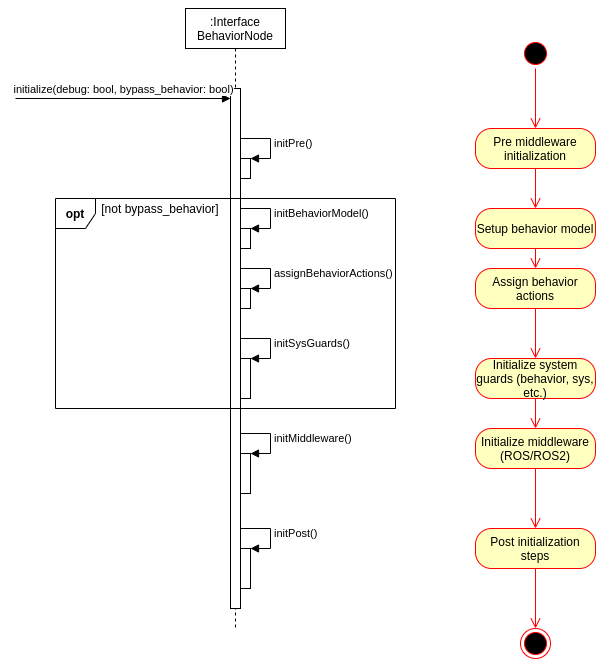

The diagram above was exported from draw.io. Its source (the exported page's mxGraphModel, read from the mxfile embedded in the PNG):
<mxGraphModel dx="1185" dy="674" grid="1" gridSize="10" guides="1" tooltips="1" connect="1" arrows="1" fold="1" page="1" pageScale="1" pageWidth="827" pageHeight="1169" math="0" shadow="0">
  <root>
    <mxCell id="0" />
    <mxCell id="1" parent="0" />
    <mxCell id="2" value=":Interface&lt;br&gt;BehaviorNode" style="shape=umlLifeline;perimeter=lifelinePerimeter;whiteSpace=wrap;html=1;container=1;collapsible=0;recursiveResize=0;outlineConnect=0;size=40;" vertex="1" parent="1">
      <mxGeometry x="210" y="100" width="100" height="620" as="geometry" />
    </mxCell>
    <mxCell id="3" value="" style="html=1;points=[];perimeter=orthogonalPerimeter;" vertex="1" parent="2">
      <mxGeometry x="45" y="80" width="10" height="520" as="geometry" />
    </mxCell>
    <mxCell id="4" value="" style="html=1;points=[];perimeter=orthogonalPerimeter;" vertex="1" parent="2">
      <mxGeometry x="55" y="150" width="10" height="20" as="geometry" />
    </mxCell>
    <mxCell id="5" value="initPre()" style="edgeStyle=orthogonalEdgeStyle;html=1;align=left;spacingLeft=2;endArrow=block;rounded=0;entryX=1;entryY=0;" edge="1" parent="2" source="3" target="4">
      <mxGeometry relative="1" as="geometry">
        <mxPoint x="60" y="130" as="sourcePoint" />
        <Array as="points">
          <mxPoint x="85" y="130" />
          <mxPoint x="85" y="150" />
        </Array>
      </mxGeometry>
    </mxCell>
    <mxCell id="6" value="" style="html=1;points=[];perimeter=orthogonalPerimeter;" vertex="1" parent="2">
      <mxGeometry x="55" y="220" width="10" height="20" as="geometry" />
    </mxCell>
    <mxCell id="7" value="initBehaviorModel()" style="edgeStyle=orthogonalEdgeStyle;html=1;align=left;spacingLeft=2;endArrow=block;rounded=0;entryX=1;entryY=0;" edge="1" parent="2" source="3" target="6">
      <mxGeometry relative="1" as="geometry">
        <mxPoint x="60" y="230" as="sourcePoint" />
        <Array as="points">
          <mxPoint x="85" y="200" />
          <mxPoint x="85" y="220" />
        </Array>
      </mxGeometry>
    </mxCell>
    <mxCell id="8" value="" style="html=1;points=[];perimeter=orthogonalPerimeter;" vertex="1" parent="2">
      <mxGeometry x="55" y="350" width="10" height="40" as="geometry" />
    </mxCell>
    <mxCell id="9" value="initSysGuards()" style="edgeStyle=orthogonalEdgeStyle;html=1;align=left;spacingLeft=2;endArrow=block;rounded=0;entryX=1;entryY=0;" edge="1" parent="2" source="3" target="8">
      <mxGeometry relative="1" as="geometry">
        <mxPoint x="60" y="330" as="sourcePoint" />
        <Array as="points">
          <mxPoint x="85" y="330" />
          <mxPoint x="85" y="350" />
        </Array>
      </mxGeometry>
    </mxCell>
    <mxCell id="10" value="" style="html=1;points=[];perimeter=orthogonalPerimeter;" vertex="1" parent="2">
      <mxGeometry x="55" y="445" width="10" height="40" as="geometry" />
    </mxCell>
    <mxCell id="11" value="initMiddleware()" style="edgeStyle=orthogonalEdgeStyle;html=1;align=left;spacingLeft=2;endArrow=block;rounded=0;entryX=1;entryY=0;" edge="1" parent="2" source="3" target="10">
      <mxGeometry relative="1" as="geometry">
        <mxPoint x="60" y="425" as="sourcePoint" />
        <Array as="points">
          <mxPoint x="85" y="425" />
          <mxPoint x="85" y="445" />
        </Array>
      </mxGeometry>
    </mxCell>
    <mxCell id="12" value="" style="html=1;points=[];perimeter=orthogonalPerimeter;" vertex="1" parent="2">
      <mxGeometry x="55" y="540" width="10" height="40" as="geometry" />
    </mxCell>
    <mxCell id="13" value="initPost()" style="edgeStyle=orthogonalEdgeStyle;html=1;align=left;spacingLeft=2;endArrow=block;rounded=0;entryX=1;entryY=0;" edge="1" parent="2" source="3" target="12">
      <mxGeometry relative="1" as="geometry">
        <mxPoint x="60" y="520" as="sourcePoint" />
        <Array as="points">
          <mxPoint x="85" y="520" />
          <mxPoint x="85" y="540" />
        </Array>
      </mxGeometry>
    </mxCell>
    <mxCell id="14" value="" style="html=1;points=[];perimeter=orthogonalPerimeter;" vertex="1" parent="2">
      <mxGeometry x="55" y="280" width="10" height="20" as="geometry" />
    </mxCell>
    <mxCell id="15" value="assignBehaviorActions()" style="edgeStyle=orthogonalEdgeStyle;html=1;align=left;spacingLeft=2;endArrow=block;rounded=0;entryX=1;entryY=0;" edge="1" parent="2" source="3" target="14">
      <mxGeometry relative="1" as="geometry">
        <mxPoint x="60" y="260" as="sourcePoint" />
        <Array as="points">
          <mxPoint x="85" y="260" />
          <mxPoint x="85" y="280" />
        </Array>
      </mxGeometry>
    </mxCell>
    <mxCell id="16" value="" style="ellipse;html=1;shape=startState;fillColor=#000000;strokeColor=#ff0000;" vertex="1" parent="1">
      <mxGeometry x="545" y="130" width="30" height="30" as="geometry" />
    </mxCell>
    <mxCell id="17" value="" style="edgeStyle=orthogonalEdgeStyle;html=1;verticalAlign=bottom;endArrow=open;endSize=8;strokeColor=#ff0000;" edge="1" source="16" parent="1">
      <mxGeometry relative="1" as="geometry">
        <mxPoint x="560" y="220" as="targetPoint" />
      </mxGeometry>
    </mxCell>
    <mxCell id="18" value="Pre middleware initialization" style="rounded=1;whiteSpace=wrap;html=1;arcSize=40;fontColor=#000000;fillColor=#ffffc0;strokeColor=#ff0000;" vertex="1" parent="1">
      <mxGeometry x="500" y="220" width="120" height="40" as="geometry" />
    </mxCell>
    <mxCell id="19" value="" style="edgeStyle=orthogonalEdgeStyle;html=1;verticalAlign=bottom;endArrow=open;endSize=8;strokeColor=#ff0000;" edge="1" source="18" parent="1">
      <mxGeometry relative="1" as="geometry">
        <mxPoint x="560" y="300" as="targetPoint" />
      </mxGeometry>
    </mxCell>
    <mxCell id="20" value="Setup behavior model" style="rounded=1;whiteSpace=wrap;html=1;arcSize=40;fontColor=#000000;fillColor=#ffffc0;strokeColor=#ff0000;" vertex="1" parent="1">
      <mxGeometry x="500" y="300" width="120" height="40" as="geometry" />
    </mxCell>
    <mxCell id="21" value="" style="edgeStyle=orthogonalEdgeStyle;html=1;verticalAlign=bottom;endArrow=open;endSize=8;strokeColor=#ff0000;entryX=0.5;entryY=0;entryDx=0;entryDy=0;" edge="1" source="20" target="30" parent="1">
      <mxGeometry relative="1" as="geometry">
        <mxPoint x="560" y="420" as="targetPoint" />
      </mxGeometry>
    </mxCell>
    <mxCell id="22" value="initialize(debug: bool, bypass_behavior: bool)" style="html=1;verticalAlign=bottom;endArrow=block;" edge="1" target="3" parent="1">
      <mxGeometry width="80" relative="1" as="geometry">
        <mxPoint x="40" y="190" as="sourcePoint" />
        <mxPoint x="250" y="190" as="targetPoint" />
      </mxGeometry>
    </mxCell>
    <mxCell id="23" value="Initialize system guards (behavior, sys, etc.)" style="rounded=1;whiteSpace=wrap;html=1;arcSize=40;fontColor=#000000;fillColor=#ffffc0;strokeColor=#ff0000;" vertex="1" parent="1">
      <mxGeometry x="500" y="450" width="120" height="40" as="geometry" />
    </mxCell>
    <mxCell id="24" value="" style="edgeStyle=orthogonalEdgeStyle;html=1;verticalAlign=bottom;endArrow=open;endSize=8;strokeColor=#ff0000;" edge="1" source="23" parent="1">
      <mxGeometry relative="1" as="geometry">
        <mxPoint x="560" y="520" as="targetPoint" />
      </mxGeometry>
    </mxCell>
    <mxCell id="25" value="Initialize middleware (ROS/ROS2)" style="rounded=1;whiteSpace=wrap;html=1;arcSize=40;fontColor=#000000;fillColor=#ffffc0;strokeColor=#ff0000;" vertex="1" parent="1">
      <mxGeometry x="500" y="520" width="120" height="40" as="geometry" />
    </mxCell>
    <mxCell id="26" value="" style="edgeStyle=orthogonalEdgeStyle;html=1;verticalAlign=bottom;endArrow=open;endSize=8;strokeColor=#ff0000;" edge="1" source="25" parent="1">
      <mxGeometry relative="1" as="geometry">
        <mxPoint x="560" y="620" as="targetPoint" />
      </mxGeometry>
    </mxCell>
    <mxCell id="27" value="Post initialization steps" style="rounded=1;whiteSpace=wrap;html=1;arcSize=40;fontColor=#000000;fillColor=#ffffc0;strokeColor=#ff0000;" vertex="1" parent="1">
      <mxGeometry x="500" y="620" width="120" height="40" as="geometry" />
    </mxCell>
    <mxCell id="28" value="" style="edgeStyle=orthogonalEdgeStyle;html=1;verticalAlign=bottom;endArrow=open;endSize=8;strokeColor=#ff0000;" edge="1" source="27" parent="1">
      <mxGeometry relative="1" as="geometry">
        <mxPoint x="560" y="720" as="targetPoint" />
      </mxGeometry>
    </mxCell>
    <mxCell id="29" value="" style="ellipse;html=1;shape=endState;fillColor=#000000;strokeColor=#ff0000;" vertex="1" parent="1">
      <mxGeometry x="545" y="720" width="30" height="30" as="geometry" />
    </mxCell>
    <mxCell id="30" value="Assign behavior actions" style="rounded=1;whiteSpace=wrap;html=1;arcSize=40;fontColor=#000000;fillColor=#ffffc0;strokeColor=#ff0000;" vertex="1" parent="1">
      <mxGeometry x="500" y="360" width="120" height="40" as="geometry" />
    </mxCell>
    <mxCell id="31" value="" style="edgeStyle=orthogonalEdgeStyle;html=1;verticalAlign=bottom;endArrow=open;endSize=8;strokeColor=#ff0000;entryX=0.5;entryY=0;entryDx=0;entryDy=0;" edge="1" source="30" target="23" parent="1">
      <mxGeometry relative="1" as="geometry">
        <mxPoint x="710" y="480" as="targetPoint" />
      </mxGeometry>
    </mxCell>
    <mxCell id="32" value="&lt;b&gt;opt&lt;/b&gt;" style="shape=umlFrame;whiteSpace=wrap;html=1;width=40;height=30;" vertex="1" parent="1">
      <mxGeometry x="80" y="290" width="340" height="210" as="geometry" />
    </mxCell>
    <mxCell id="33" value="[not bypass_behavior]" style="text;html=1;strokeColor=none;fillColor=none;align=center;verticalAlign=middle;whiteSpace=wrap;rounded=0;" vertex="1" parent="1">
      <mxGeometry x="120" y="290" width="130" height="20" as="geometry" />
    </mxCell>
  </root>
</mxGraphModel>